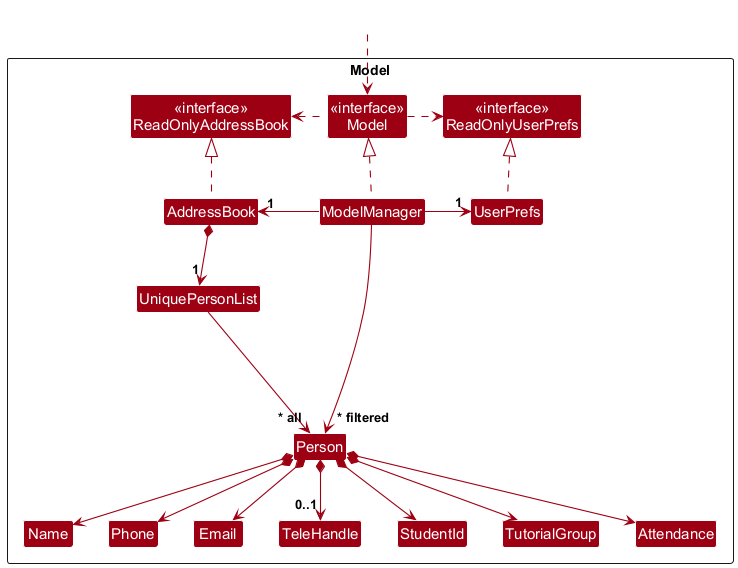

The diagram above was rendered by PlantUML. Its source (embedded in the PNG):
@startuml
!include style.puml
skinparam arrowThickness 1.1
skinparam arrowColor MODEL_COLOR
skinparam classBackgroundColor MODEL_COLOR

Package Model as ModelPackage <<Rectangle>>{
Class "<<interface>>\nReadOnlyAddressBook" as ReadOnlyAddressBook
Class "<<interface>>\nReadOnlyUserPrefs" as ReadOnlyUserPrefs
Class "<<interface>>\nModel" as Model
Class AddressBook
Class ModelManager
Class UserPrefs

Class UniquePersonList
Class Person
Class Name
Class Phone
Class Email
Class TeleHandle
Class StudentId
Class TutorialGroup
Class Attendance

Class I #FFFFFF
}

Class HiddenOutside #FFFFFF
HiddenOutside ..> Model

AddressBook .up.|> ReadOnlyAddressBook

ModelManager .up.|> Model
Model .right.> ReadOnlyUserPrefs
Model .left.> ReadOnlyAddressBook
ModelManager -left-> "1" AddressBook
ModelManager -right-> "1" UserPrefs
UserPrefs .up.|> ReadOnlyUserPrefs

AddressBook *--> "1" UniquePersonList
UniquePersonList --> "~* all" Person
Person *--> Name
Person *--> Phone
Person *--> Email
Person *--> "0..1" TeleHandle
Person *--> StudentId
Person *--> TutorialGroup
Person *--> Attendance

Person -[hidden]up--> I
UniquePersonList -[hidden]right-> I

Name -[hidden]right-> Phone
Phone -[hidden]right-> Email
Email -[hidden]right-> TeleHandle
TeleHandle -[hidden]right-> StudentId
StudentId -[hidden]right-> TutorialGroup
TutorialGroup -[hidden]right-> Attendance

ModelManager --> "~* filtered" Person
@enduml